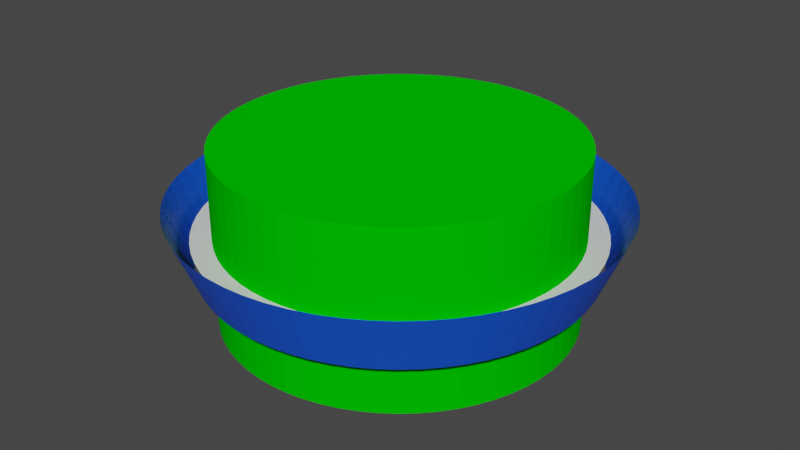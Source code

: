 # Source: Waypoint.blend  (saved by Blender 2.91.10; exported with 4.5.12 LTS)
import bpy
from mathutils import Matrix  # noqa: F401  (used for matrix-valued properties, if any)

bpy.ops.wm.read_factory_settings(use_empty=True)
scene = bpy.context.scene
scene.name = 'Scene'

# ---- collections
col_collection = bpy.data.collections.new('Collection'); scene.collection.children.link(col_collection)

# ---- materials (node trees are filled in below, after node groups)
mat_material_002 = bpy.data.materials.new('Material.002')
mat_material_002.use_transparent_shadow = False
mat_material_001 = bpy.data.materials.new('Material.001')
mat_material_001.use_transparent_shadow = False
mat_ue4collision = bpy.data.materials.new('UE4Collision')
mat_ue4collision.use_transparent_shadow = False
mat_ue4collision.diffuse_color = (0.0, 0.6, 0.0, 0.11)

# ---- material node trees
mat_material_002.use_nodes = True; mat_material_002.node_tree.nodes.clear()
_N = mat_material_002.node_tree.nodes; _L = mat_material_002.node_tree.links
n0 = _N.new('ShaderNodeBsdfPrincipled'); n0.name = 'Principled BSDF'; n0.location = (10, 300)
n0.distribution = 'GGX'
n0.subsurface_method = 'BURLEY'
n0.inputs[0].default_value = (0.005547, 0.09552, 0.8, 1.0)
n0.inputs[3].default_value = 1.45
n0.inputs[27].default_value = (0.0, 0.0, 0.0, 1.0)
n0.inputs[28].default_value = 1.0
n1 = _N.new('ShaderNodeOutputMaterial'); n1.name = 'Material Output'; n1.location = (300, 300)
_L.new(n0.outputs[0], n1.inputs[0])
n1.is_active_output = True
mat_material_001.use_nodes = True; mat_material_001.node_tree.nodes.clear()
_N = mat_material_001.node_tree.nodes; _L = mat_material_001.node_tree.links
n0 = _N.new('ShaderNodeBsdfPrincipled'); n0.name = 'Principled BSDF'; n0.location = (10, 300)
n0.distribution = 'GGX'
n0.subsurface_method = 'BURLEY'
n0.inputs[3].default_value = 1.45
n0.inputs[27].default_value = (0.0, 0.0, 0.0, 1.0)
n0.inputs[28].default_value = 1.0
n1 = _N.new('ShaderNodeOutputMaterial'); n1.name = 'Material Output'; n1.location = (300, 300)
_L.new(n0.outputs[0], n1.inputs[0])
n1.is_active_output = True

# ---- world
world_world = bpy.data.worlds.new('World'); scene.world = world_world
world_world.use_nodes = True; world_world.node_tree.nodes.clear()
_N = world_world.node_tree.nodes; _L = world_world.node_tree.links
n0 = _N.new('ShaderNodeOutputWorld'); n0.name = 'World Output'; n0.location = (300, 300)
n1 = _N.new('ShaderNodeBackground'); n1.name = 'Background'; n1.location = (10, 300)
n1.inputs[0].default_value = (0.05088, 0.05088, 0.05088, 1.0)
_L.new(n1.outputs[0], n0.inputs[0])
n0.is_active_output = True
world_world.color = (0.05088, 0.05088, 0.05088)
world_world.use_sun_shadow = False
world_world.sun_shadow_jitter_overblur = 0.0

# ---- meshes
me_cone_003 = bpy.data.meshes.new('Cone.003')
me_cone_003.from_pydata([(6.732e-07, 1.253, 0.1755), (0.1228, 1.247, 0.1755), (0.2445, 1.229, 0.1755), (0.3638, 1.199, 0.1755), (0.4796, 1.158, 0.1755), (0.5908, 1.105, 0.1755), (0.6963, 1.042, 0.1755), (0.7951, 0.9688, 0.1755), (0.8862, 0.8862, 0.1755), (0.9688, 0.7951, 0.1755), (1.042, 0.6963, 0.1755), (1.105, 0.5908, 0.1755), (1.158, 0.4796, 0.1755), (1.199, 0.3638, 0.1755), (1.229, 0.2445, 0.1755), (1.247, 0.1228, 0.1755), (1.253, 7.613e-08, 0.1755), (1.247, -0.1228, 0.1755), (1.229, -0.2445, 0.1755), (1.199, -0.3638, 0.1755), (1.158, -0.4796, 0.1755), (1.105, -0.5908, 0.1755), (1.042, -0.6963, 0.1755), (0.9688, -0.7951, 0.1755), (0.8862, -0.8862, 0.1755), (0.7951, -0.9688, 0.1755), (0.6963, -1.042, 0.1755), (0.5908, -1.105, 0.1755), (0.4796, -1.158, 0.1755), (0.3638, -1.199, 0.1755), (0.2445, -1.229, 0.1755), (0.1228, -1.247, 0.1755), (-3.328e-07, -1.253, 0.1755), (-0.1228, -1.247, 0.1755), (-0.2445, -1.229, 0.1755), (-0.3638, -1.199, 0.1755), (-0.4796, -1.158, 0.1755), (-0.5908, -1.105, 0.1755), (-0.6963, -1.042, 0.1755), (-0.7951, -0.9688, 0.1755), (-0.8862, -0.8862, 0.1755), (-0.9688, -0.7951, 0.1755), (-1.042, -0.6963, 0.1755), (-1.105, -0.5908, 0.1755), (-1.158, -0.4796, 0.1755), (-1.199, -0.3638, 0.1755), (-1.229, -0.2445, 0.1755), (-1.247, -0.1228, 0.1755), (-1.253, -3.024e-07, 0.1755), (-1.247, 0.1228, 0.1755), (-1.229, 0.2445, 0.1755), (-1.199, 0.3638, 0.1755), (-1.158, 0.4796, 0.1755), (-1.105, 0.5908, 0.1755), (-1.042, 0.6963, 0.1755), (-0.9688, 0.7951, 0.1755), (-0.8862, 0.8862, 0.1755), (-0.7951, 0.9688, 0.1755), (-0.6963, 1.042, 0.1755), (-0.5908, 1.105, 0.1755), (-0.4796, 1.158, 0.1755), (-0.3638, 1.199, 0.1755), (-0.2445, 1.229, 0.1755), (-0.1229, 1.247, 0.1755), (6.732e-07, 1.107, -0.1755), (0.1085, 1.101, -0.1755), (0.2159, 1.085, -0.1755), (0.3212, 1.059, -0.1755), (0.4235, 1.022, -0.1755), (0.5217, 0.976, -0.1755), (0.6148, 0.9201, -0.1755), (0.702, 0.8554, -0.1755), (0.7825, 0.7825, -0.1755), (0.8554, 0.702, -0.1755), (0.9201, 0.6148, -0.1755), (0.976, 0.5217, -0.1755), (1.022, 0.4235, -0.1755), (1.059, 0.3212, -0.1755), (1.085, 0.2159, -0.1755), (1.101, 0.1085, -0.1755), (1.107, 1e-07, -0.1755), (1.101, -0.1085, -0.1755), (1.085, -0.2159, -0.1755), (1.059, -0.3212, -0.1755), (1.022, -0.4235, -0.1755), (0.976, -0.5217, -0.1755), (0.9201, -0.6148, -0.1755), (0.8554, -0.702, -0.1755), (0.7825, -0.7825, -0.1755), (0.702, -0.8554, -0.1755), (0.6148, -0.9201, -0.1755), (0.5217, -0.976, -0.1755), (0.4235, -1.022, -0.1755), (0.3212, -1.059, -0.1755), (0.2159, -1.085, -0.1755), (0.1085, -1.101, -0.1755), (-2.15e-07, -1.107, -0.1755), (-0.1085, -1.101, -0.1755), (-0.2159, -1.085, -0.1755), (-0.3212, -1.059, -0.1755), (-0.4235, -1.022, -0.1755), (-0.5217, -0.976, -0.1755), (-0.6148, -0.9201, -0.1755), (-0.702, -0.8554, -0.1755), (-0.7825, -0.7825, -0.1755), (-0.8554, -0.702, -0.1755), (-0.9201, -0.6148, -0.1755), (-0.976, -0.5217, -0.1755), (-1.022, -0.4235, -0.1755), (-1.059, -0.3212, -0.1755), (-1.085, -0.2159, -0.1755), (-1.101, -0.1085, -0.1755), (-1.107, -2.342e-07, -0.1755), (-1.101, 0.1085, -0.1755), (-1.085, 0.2159, -0.1755), (-1.059, 0.3212, -0.1755), (-1.022, 0.4235, -0.1755), (-0.976, 0.5217, -0.1755), (-0.9201, 0.6148, -0.1755), (-0.8554, 0.702, -0.1755), (-0.7825, 0.7825, -0.1755), (-0.702, 0.8554, -0.1755), (-0.6148, 0.9201, -0.1755), (-0.5217, 0.976, -0.1755), (-0.4235, 1.022, -0.1755), (-0.3212, 1.059, -0.1755), (-0.2159, 1.085, -0.1755), (-0.1085, 1.101, -0.1755)], [], [(126, 62, 63, 127), (125, 61, 62, 126), (124, 60, 61, 125), (123, 59, 60, 124), (122, 58, 59, 123), (121, 57, 58, 122), (120, 56, 57, 121), (119, 55, 56, 120), (118, 54, 55, 119), (117, 53, 54, 118), (116, 52, 53, 117), (115, 51, 52, 116), (114, 50, 51, 115), (113, 49, 50, 114), (112, 48, 49, 113), (111, 47, 48, 112), (110, 46, 47, 111), (109, 45, 46, 110), (108, 44, 45, 109), (107, 43, 44, 108), (106, 42, 43, 107), (105, 41, 42, 106), (104, 40, 41, 105), (103, 39, 40, 104), (102, 38, 39, 103), (101, 37, 38, 102), (100, 36, 37, 101), (99, 35, 36, 100), (98, 34, 35, 99), (97, 33, 34, 98), (96, 32, 33, 97), (95, 31, 32, 96), (94, 30, 31, 95), (93, 29, 30, 94), (92, 28, 29, 93), (91, 27, 28, 92), (90, 26, 27, 91), (89, 25, 26, 90), (88, 24, 25, 89), (87, 23, 24, 88), (86, 22, 23, 87), (85, 21, 22, 86), (84, 20, 21, 85), (83, 19, 20, 84), (82, 18, 19, 83), (81, 17, 18, 82), (80, 16, 17, 81), (79, 15, 16, 80), (78, 14, 15, 79), (77, 13, 14, 78), (76, 12, 13, 77), (75, 11, 12, 76), (74, 10, 11, 75), (73, 9, 10, 74), (72, 8, 9, 73), (71, 7, 8, 72), (70, 6, 7, 71), (69, 5, 6, 70), (68, 4, 5, 69), (67, 3, 4, 68), (66, 2, 3, 67), (65, 1, 2, 66), (64, 0, 1, 65), (127, 63, 0, 64)])
_uv = me_cone_003.uv_layers.new(name='UVMap')
_uv.uv.foreach_set('vector', [0.8723, 0.4808, 0.9992, 0.4753, 0.9992, 0.5244, 0.8722, 0.5175, 0.8687, 0.4443, 0.9944, 0.4264, 0.9992, 0.4753, 0.8723, 0.4808, 0.8615, 0.4083, 0.9849, 0.3783, 0.9944, 0.4264, 0.8687, 0.4443, 0.8509, 0.3732, 0.9707, 0.3312, 0.9849, 0.3783, 0.8615, 0.4083, 0.8369, 0.3394, 0.952, 0.2859, 0.9707, 0.3312, 0.8509, 0.3732, 0.8196, 0.3071, 0.9289, 0.2425, 0.952, 0.2859, 0.8369, 0.3394, 0.7992, 0.2766, 0.9016, 0.2017, 0.9289, 0.2425, 0.8196, 0.3071, 0.776, 0.2483, 0.8705, 0.1637, 0.9016, 0.2017, 0.7992, 0.2766, 0.75, 0.2225, 0.8358, 0.129, 0.8705, 0.1637, 0.776, 0.2483, 0.7217, 0.1993, 0.7978, 0.09779, 0.8358, 0.129, 0.75, 0.2225, 0.6912, 0.179, 0.757, 0.07051, 0.7978, 0.09779, 0.7217, 0.1993, 0.6588, 0.1618, 0.7137, 0.04736, 0.757, 0.07051, 0.6912, 0.179, 0.6249, 0.1479, 0.6683, 0.02858, 0.7137, 0.04736, 0.6588, 0.1618, 0.5898, 0.1373, 0.6213, 0.01435, 0.6683, 0.02858, 0.6249, 0.1479, 0.5539, 0.1303, 0.5731, 0.004788, 0.6213, 0.01435, 0.5898, 0.1373, 0.5174, 0.1268, 0.5242, 0.0, 0.5731, 0.004788, 0.5539, 0.1303, 0.4807, 0.1269, 0.4751, 2.395e-05, 0.5242, 0.0, 0.5174, 0.1268, 0.4443, 0.1305, 0.4263, 0.004868, 0.4751, 2.395e-05, 0.4807, 0.1269, 0.4084, 0.1377, 0.3781, 0.01448, 0.4263, 0.004868, 0.4443, 0.1305, 0.3733, 0.1485, 0.3311, 0.02877, 0.3781, 0.01448, 0.4084, 0.1377, 0.3395, 0.1626, 0.2857, 0.04761, 0.3311, 0.02877, 0.3733, 0.1485, 0.3072, 0.18, 0.2424, 0.0708, 0.2857, 0.04761, 0.3395, 0.1626, 0.2768, 0.2005, 0.2016, 0.09813, 0.2424, 0.0708, 0.3072, 0.18, 0.2486, 0.2239, 0.1637, 0.1293, 0.2016, 0.09813, 0.2768, 0.2005, 0.2227, 0.2498, 0.129, 0.1641, 0.1637, 0.1293, 0.2486, 0.2239, 0.1995, 0.2782, 0.09784, 0.2021, 0.129, 0.1641, 0.2227, 0.2498, 0.1792, 0.3087, 0.07056, 0.2429, 0.09784, 0.2021, 0.1995, 0.2782, 0.1619, 0.3411, 0.04741, 0.2862, 0.07056, 0.2429, 0.1792, 0.3087, 0.148, 0.375, 0.02863, 0.3316, 0.04741, 0.2862, 0.1619, 0.3411, 0.1374, 0.4101, 0.01439, 0.3786, 0.02863, 0.3316, 0.148, 0.375, 0.1304, 0.4461, 0.004817, 0.4268, 0.01439, 0.3786, 0.1374, 0.4101, 0.1269, 0.4826, 8.523e-06, 0.4757, 0.004817, 0.4268, 0.1304, 0.4461, 0.1269, 0.5193, 0.0, 0.5248, 8.523e-06, 0.4757, 0.1269, 0.4826, 0.1305, 0.5558, 0.004792, 0.5737, 0.0, 0.5248, 0.1269, 0.5193, 0.1377, 0.5918, 0.01434, 0.6219, 0.004792, 0.5737, 0.1305, 0.5558, 0.1484, 0.6269, 0.02857, 0.6689, 0.01434, 0.6219, 0.1377, 0.5918, 0.1624, 0.6607, 0.04733, 0.7143, 0.02857, 0.6689, 0.1484, 0.6269, 0.1797, 0.693, 0.07044, 0.7576, 0.04733, 0.7143, 0.1624, 0.6607, 0.2, 0.7235, 0.09769, 0.7984, 0.07044, 0.7576, 0.1797, 0.693, 0.2233, 0.7518, 0.1288, 0.8364, 0.09769, 0.7984, 0.2, 0.7235, 0.2493, 0.7776, 0.1635, 0.8711, 0.1288, 0.8364, 0.2233, 0.7518, 0.2776, 0.8008, 0.2015, 0.9023, 0.1635, 0.8711, 0.2493, 0.7776, 0.3081, 0.8211, 0.2423, 0.9295, 0.2015, 0.9023, 0.2776, 0.8008, 0.3404, 0.8382, 0.2856, 0.9527, 0.2423, 0.9295, 0.3081, 0.8211, 0.3743, 0.8522, 0.331, 0.9714, 0.2856, 0.9527, 0.3404, 0.8382, 0.4094, 0.8627, 0.378, 0.9857, 0.331, 0.9714, 0.3743, 0.8522, 0.4454, 0.8697, 0.4262, 0.9952, 0.378, 0.9857, 0.4094, 0.8627, 0.4818, 0.8731, 0.475, 1.0, 0.4262, 0.9952, 0.4454, 0.8697, 0.5185, 0.8731, 0.5241, 1.0, 0.475, 1.0, 0.4818, 0.8731, 0.555, 0.8694, 0.573, 0.9952, 0.5241, 1.0, 0.5185, 0.8731, 0.591, 0.8622, 0.6212, 0.9856, 0.573, 0.9952, 0.555, 0.8694, 0.6261, 0.8515, 0.6682, 0.9713, 0.6212, 0.9856, 0.591, 0.8622, 0.6599, 0.8374, 0.7136, 0.9525, 0.6682, 0.9713, 0.6261, 0.8515, 0.6922, 0.8201, 0.7569, 0.9294, 0.7136, 0.9525, 0.6599, 0.8374, 0.7227, 0.7997, 0.7978, 0.902, 0.7569, 0.9294, 0.6922, 0.8201, 0.7509, 0.7764, 0.8357, 0.8709, 0.7978, 0.902, 0.7227, 0.7997, 0.7768, 0.7504, 0.8705, 0.8361, 0.8357, 0.8709, 0.7509, 0.7764, 0.8, 0.722, 0.9016, 0.7981, 0.8705, 0.8361, 0.7768, 0.7504, 0.8202, 0.6915, 0.9289, 0.7572, 0.9016, 0.7981, 0.8, 0.722, 0.8374, 0.6591, 0.952, 0.7139, 0.9289, 0.7572, 0.8202, 0.6915, 0.8513, 0.6251, 0.9707, 0.6685, 0.952, 0.7139, 0.8374, 0.6591, 0.8618, 0.59, 0.9849, 0.6214, 0.9707, 0.6685, 0.8513, 0.6251, 0.8688, 0.554, 0.9944, 0.5733, 0.9849, 0.6214, 0.8618, 0.59, 0.8722, 0.5175, 0.9992, 0.5244, 0.9944, 0.5733, 0.8688, 0.554])
me_cone_003.materials.append(mat_material_002)
me_cone_003.use_remesh_fix_poles = True
me_cone_003.use_remesh_preserve_attributes = False
me_cone_003.use_mirror_vertex_groups = False
me_cone_003.update()
me_cone_001 = bpy.data.meshes.new('Cone.001')
me_cone_001.from_pydata([(6.24e-07, 1.12, 1.49e-08), (0.1098, 1.115, 1.49e-08), (0.2185, 1.098, 1.49e-08), (0.3251, 1.072, 1.49e-08), (0.4286, 1.035, 1.49e-08), (0.528, 0.9878, 1.49e-08), (0.6222, 0.9312, 1.49e-08), (0.7105, 0.8658, 1.49e-08), (0.792, 0.792, 1.49e-08), (0.8658, 0.7105, 1.49e-08), (0.9312, 0.6222, 1.49e-08), (0.9878, 0.528, 1.49e-08), (1.035, 0.4286, 1.49e-08), (1.072, 0.3251, 1.49e-08), (1.098, 0.2185, 1.49e-08), (1.115, 0.1098, 1.49e-08), (1.12, 5.408e-08, 1.49e-08), (1.115, -0.1098, 1.49e-08), (1.098, -0.2185, 1.49e-08), (1.072, -0.3251, 1.49e-08), (1.035, -0.4286, 1.49e-08), (0.9878, -0.528, 1.49e-08), (0.9312, -0.6222, 1.49e-08), (0.8658, -0.7105, 1.49e-08), (0.792, -0.792, 1.49e-08), (0.7105, -0.8658, 1.49e-08), (0.6222, -0.9312, 1.49e-08), (0.528, -0.9878, 1.49e-08), (0.4286, -1.035, 1.49e-08), (0.3251, -1.072, 1.49e-08), (0.2185, -1.098, 1.49e-08), (0.1098, -1.115, 1.49e-08), (-2.75e-07, -1.12, 1.49e-08), (-0.1098, -1.115, 1.49e-08), (-0.2185, -1.098, 1.49e-08), (-0.3251, -1.072, 1.49e-08), (-0.4286, -1.035, 1.49e-08), (-0.528, -0.9878, 1.49e-08), (-0.6222, -0.9312, 1.49e-08), (-0.7105, -0.8658, 1.49e-08), (-0.792, -0.792, 1.49e-08), (-0.8658, -0.7105, 1.49e-08), (-0.9312, -0.6222, 1.49e-08), (-0.9878, -0.528, 1.49e-08), (-1.035, -0.4286, 1.49e-08), (-1.072, -0.3251, 1.49e-08), (-1.098, -0.2185, 1.49e-08), (-1.115, -0.1098, 1.49e-08), (-1.12, -2.841e-07, 1.49e-08), (-1.115, 0.1098, 1.49e-08), (-1.098, 0.2185, 1.49e-08), (-1.072, 0.3251, 1.49e-08), (-1.035, 0.4286, 1.49e-08), (-0.9878, 0.528, 1.49e-08), (-0.9312, 0.6222, 1.49e-08), (-0.8658, 0.7105, 1.49e-08), (-0.792, 0.792, 1.49e-08), (-0.7105, 0.8658, 1.49e-08), (-0.6222, 0.9312, 1.49e-08), (-0.528, 0.9878, 1.49e-08), (-0.4286, 1.035, 1.49e-08), (-0.3251, 1.072, 1.49e-08), (-0.2185, 1.098, 1.49e-08), (-0.1098, 1.115, 1.49e-08)], [], [(1, 0, 63, 62, 61, 60, 59, 58, 57, 56, 55, 54, 53, 52, 51, 50, 49, 48, 47, 46, 45, 44, 43, 42, 41, 40, 39, 38, 37, 36, 35, 34, 33, 32, 31, 30, 29, 28, 27, 26, 25, 24, 23, 22, 21, 20, 19, 18, 17, 16, 15, 14, 13, 12, 11, 10, 9, 8, 7, 6, 5, 4, 3, 2)])
_uv = me_cone_001.uv_layers.new(name='UVMap')
_uv.uv.foreach_set('vector', [0.549, 0.9976, 0.5, 1.0, 0.451, 0.9976, 0.4025, 0.9904, 0.3549, 0.9785, 0.3087, 0.9619, 0.2643, 0.941, 0.2222, 0.9157, 0.1828, 0.8865, 0.1464, 0.8536, 0.1135, 0.8172, 0.08427, 0.7778, 0.05904, 0.7357, 0.03806, 0.6913, 0.02153, 0.6451, 0.009608, 0.5975, 0.002408, 0.549, 2.682e-07, 0.5, 0.002408, 0.451, 0.009608, 0.4025, 0.02153, 0.3549, 0.03806, 0.3087, 0.05904, 0.2643, 0.08427, 0.2222, 0.1135, 0.1828, 0.1464, 0.1464, 0.1828, 0.1135, 0.2222, 0.08427, 0.2643, 0.05904, 0.3087, 0.03806, 0.3549, 0.02153, 0.4025, 0.009608, 0.451, 0.002408, 0.5, 1.192e-07, 0.549, 0.002408, 0.5975, 0.009607, 0.6451, 0.02153, 0.6913, 0.03806, 0.7357, 0.05904, 0.7778, 0.08427, 0.8172, 0.1135, 0.8536, 0.1464, 0.8865, 0.1828, 0.9157, 0.2222, 0.941, 0.2643, 0.9619, 0.3087, 0.9785, 0.3549, 0.9904, 0.4025, 0.9976, 0.451, 1.0, 0.5, 0.9976, 0.549, 0.9904, 0.5975, 0.9785, 0.6451, 0.9619, 0.6913, 0.941, 0.7357, 0.9157, 0.7778, 0.8865, 0.8172, 0.8536, 0.8536, 0.8172, 0.8865, 0.7778, 0.9157, 0.7357, 0.941, 0.6913, 0.9619, 0.6451, 0.9785, 0.5975, 0.9904])
me_cone_001.materials.append(mat_material_001)
me_cone_001.use_remesh_fix_poles = True
me_cone_001.use_remesh_preserve_attributes = False
me_cone_001.use_mirror_vertex_groups = False
me_cone_001.update()
me_cylinder = bpy.data.meshes.new('Cylinder')
me_cylinder.from_pydata([(0.0, 1.0, -0.5), (0.0, 1.0, 0.5), (0.09802, 0.9952, -0.5), (0.09802, 0.9952, 0.5), (0.1951, 0.9808, -0.5), (0.1951, 0.9808, 0.5), (0.2903, 0.9569, -0.5), (0.2903, 0.9569, 0.5), (0.3827, 0.9239, -0.5), (0.3827, 0.9239, 0.5), (0.4714, 0.8819, -0.5), (0.4714, 0.8819, 0.5), (0.5556, 0.8315, -0.5), (0.5556, 0.8315, 0.5), (0.6344, 0.773, -0.5), (0.6344, 0.773, 0.5), (0.7071, 0.7071, -0.5), (0.7071, 0.7071, 0.5), (0.773, 0.6344, -0.5), (0.773, 0.6344, 0.5), (0.8315, 0.5556, -0.5), (0.8315, 0.5556, 0.5), (0.8819, 0.4714, -0.5), (0.8819, 0.4714, 0.5), (0.9239, 0.3827, -0.5), (0.9239, 0.3827, 0.5), (0.9569, 0.2903, -0.5), (0.9569, 0.2903, 0.5), (0.9808, 0.1951, -0.5), (0.9808, 0.1951, 0.5), (0.9952, 0.09802, -0.5), (0.9952, 0.09802, 0.5), (1.0, -1.629e-07, -0.5), (1.0, -1.629e-07, 0.5), (0.9952, -0.09802, -0.5), (0.9952, -0.09802, 0.5), (0.9808, -0.1951, -0.5), (0.9808, -0.1951, 0.5), (0.9569, -0.2903, -0.5), (0.9569, -0.2903, 0.5), (0.9239, -0.3827, -0.5), (0.9239, -0.3827, 0.5), (0.8819, -0.4714, -0.5), (0.8819, -0.4714, 0.5), (0.8315, -0.5556, -0.5), (0.8315, -0.5556, 0.5), (0.773, -0.6344, -0.5), (0.773, -0.6344, 0.5), (0.7071, -0.7071, -0.5), (0.7071, -0.7071, 0.5), (0.6344, -0.773, -0.5), (0.6344, -0.773, 0.5), (0.5556, -0.8315, -0.5), (0.5556, -0.8315, 0.5), (0.4714, -0.8819, -0.5), (0.4714, -0.8819, 0.5), (0.3827, -0.9239, -0.5), (0.3827, -0.9239, 0.5), (0.2903, -0.9569, -0.5), (0.2903, -0.9569, 0.5), (0.1951, -0.9808, -0.5), (0.1951, -0.9808, 0.5), (0.09802, -0.9952, -0.5), (0.09802, -0.9952, 0.5), (-8.027e-07, -1.0, -0.5), (-8.027e-07, -1.0, 0.5), (-0.09802, -0.9952, -0.5), (-0.09802, -0.9952, 0.5), (-0.1951, -0.9808, -0.5), (-0.1951, -0.9808, 0.5), (-0.2903, -0.9569, -0.5), (-0.2903, -0.9569, 0.5), (-0.3827, -0.9239, -0.5), (-0.3827, -0.9239, 0.5), (-0.4714, -0.8819, -0.5), (-0.4714, -0.8819, 0.5), (-0.5556, -0.8315, -0.5), (-0.5556, -0.8315, 0.5), (-0.6344, -0.773, -0.5), (-0.6344, -0.773, 0.5), (-0.7071, -0.7071, -0.5), (-0.7071, -0.7071, 0.5), (-0.773, -0.6344, -0.5), (-0.773, -0.6344, 0.5), (-0.8315, -0.5556, -0.5), (-0.8315, -0.5556, 0.5), (-0.8819, -0.4714, -0.5), (-0.8819, -0.4714, 0.5), (-0.9239, -0.3827, -0.5), (-0.9239, -0.3827, 0.5), (-0.9569, -0.2903, -0.5), (-0.9569, -0.2903, 0.5), (-0.9808, -0.1951, -0.5), (-0.9808, -0.1951, 0.5), (-0.9952, -0.09802, -0.5), (-0.9952, -0.09802, 0.5), (-1.0, -4.649e-07, -0.5), (-1.0, -4.649e-07, 0.5), (-0.9952, 0.09802, -0.5), (-0.9952, 0.09802, 0.5), (-0.9808, 0.1951, -0.5), (-0.9808, 0.1951, 0.5), (-0.9569, 0.2903, -0.5), (-0.9569, 0.2903, 0.5), (-0.9239, 0.3827, -0.5), (-0.9239, 0.3827, 0.5), (-0.8819, 0.4714, -0.5), (-0.8819, 0.4714, 0.5), (-0.8315, 0.5556, -0.5), (-0.8315, 0.5556, 0.5), (-0.773, 0.6344, -0.5), (-0.773, 0.6344, 0.5), (-0.7071, 0.7071, -0.5), (-0.7071, 0.7071, 0.5), (-0.6344, 0.773, -0.5), (-0.6344, 0.773, 0.5), (-0.5556, 0.8315, -0.5), (-0.5556, 0.8315, 0.5), (-0.4714, 0.8819, -0.5), (-0.4714, 0.8819, 0.5), (-0.3827, 0.9239, -0.5), (-0.3827, 0.9239, 0.5), (-0.2903, 0.9569, -0.5), (-0.2903, 0.9569, 0.5), (-0.1951, 0.9808, -0.5), (-0.1951, 0.9808, 0.5), (-0.09802, 0.9952, -0.5), (-0.09802, 0.9952, 0.5)], [], [(0, 1, 3, 2), (2, 3, 5, 4), (4, 5, 7, 6), (6, 7, 9, 8), (8, 9, 11, 10), (10, 11, 13, 12), (12, 13, 15, 14), (14, 15, 17, 16), (16, 17, 19, 18), (18, 19, 21, 20), (20, 21, 23, 22), (22, 23, 25, 24), (24, 25, 27, 26), (26, 27, 29, 28), (28, 29, 31, 30), (30, 31, 33, 32), (32, 33, 35, 34), (34, 35, 37, 36), (36, 37, 39, 38), (38, 39, 41, 40), (40, 41, 43, 42), (42, 43, 45, 44), (44, 45, 47, 46), (46, 47, 49, 48), (48, 49, 51, 50), (50, 51, 53, 52), (52, 53, 55, 54), (54, 55, 57, 56), (56, 57, 59, 58), (58, 59, 61, 60), (60, 61, 63, 62), (62, 63, 65, 64), (64, 65, 67, 66), (66, 67, 69, 68), (68, 69, 71, 70), (70, 71, 73, 72), (72, 73, 75, 74), (74, 75, 77, 76), (76, 77, 79, 78), (78, 79, 81, 80), (80, 81, 83, 82), (82, 83, 85, 84), (84, 85, 87, 86), (86, 87, 89, 88), (88, 89, 91, 90), (90, 91, 93, 92), (92, 93, 95, 94), (94, 95, 97, 96), (96, 97, 99, 98), (98, 99, 101, 100), (100, 101, 103, 102), (102, 103, 105, 104), (104, 105, 107, 106), (106, 107, 109, 108), (108, 109, 111, 110), (110, 111, 113, 112), (112, 113, 115, 114), (114, 115, 117, 116), (116, 117, 119, 118), (118, 119, 121, 120), (120, 121, 123, 122), (122, 123, 125, 124), (3, 1, 127, 125, 123, 121, 119, 117, 115, 113, 111, 109, 107, 105, 103, 101, 99, 97, 95, 93, 91, 89, 87, 85, 83, 81, 79, 77, 75, 73, 71, 69, 67, 65, 63, 61, 59, 57, 55, 53, 51, 49, 47, 45, 43, 41, 39, 37, 35, 33, 31, 29, 27, 25, 23, 21, 19, 17, 15, 13, 11, 9, 7, 5), (124, 125, 127, 126), (126, 127, 1, 0), (0, 2, 4, 6, 8, 10, 12, 14, 16, 18, 20, 22, 24, 26, 28, 30, 32, 34, 36, 38, 40, 42, 44, 46, 48, 50, 52, 54, 56, 58, 60, 62, 64, 66, 68, 70, 72, 74, 76, 78, 80, 82, 84, 86, 88, 90, 92, 94, 96, 98, 100, 102, 104, 106, 108, 110, 112, 114, 116, 118, 120, 122, 124, 126)])
_uv = me_cylinder.uv_layers.new(name='UVMap')
_uv.uv.foreach_set('vector', [1.0, 0.5, 1.0, 1.0, 0.9844, 1.0, 0.9844, 0.5, 0.9844, 0.5, 0.9844, 1.0, 0.9688, 1.0, 0.9688, 0.5, 0.9688, 0.5, 0.9688, 1.0, 0.9531, 1.0, 0.9531, 0.5, 0.9531, 0.5, 0.9531, 1.0, 0.9375, 1.0, 0.9375, 0.5, 0.9375, 0.5, 0.9375, 1.0, 0.9219, 1.0, 0.9219, 0.5, 0.9219, 0.5, 0.9219, 1.0, 0.9062, 1.0, 0.9062, 0.5, 0.9062, 0.5, 0.9062, 1.0, 0.8906, 1.0, 0.8906, 0.5, 0.8906, 0.5, 0.8906, 1.0, 0.875, 1.0, 0.875, 0.5, 0.875, 0.5, 0.875, 1.0, 0.8594, 1.0, 0.8594, 0.5, 0.8594, 0.5, 0.8594, 1.0, 0.8438, 1.0, 0.8438, 0.5, 0.8438, 0.5, 0.8438, 1.0, 0.8281, 1.0, 0.8281, 0.5, 0.8281, 0.5, 0.8281, 1.0, 0.8125, 1.0, 0.8125, 0.5, 0.8125, 0.5, 0.8125, 1.0, 0.7969, 1.0, 0.7969, 0.5, 0.7969, 0.5, 0.7969, 1.0, 0.7812, 1.0, 0.7812, 0.5, 0.7812, 0.5, 0.7812, 1.0, 0.7656, 1.0, 0.7656, 0.5, 0.7656, 0.5, 0.7656, 1.0, 0.75, 1.0, 0.75, 0.5, 0.75, 0.5, 0.75, 1.0, 0.7344, 1.0, 0.7344, 0.5, 0.7344, 0.5, 0.7344, 1.0, 0.7188, 1.0, 0.7188, 0.5, 0.7188, 0.5, 0.7188, 1.0, 0.7031, 1.0, 0.7031, 0.5, 0.7031, 0.5, 0.7031, 1.0, 0.6875, 1.0, 0.6875, 0.5, 0.6875, 0.5, 0.6875, 1.0, 0.6719, 1.0, 0.6719, 0.5, 0.6719, 0.5, 0.6719, 1.0, 0.6562, 1.0, 0.6562, 0.5, 0.6562, 0.5, 0.6562, 1.0, 0.6406, 1.0, 0.6406, 0.5, 0.6406, 0.5, 0.6406, 1.0, 0.625, 1.0, 0.625, 0.5, 0.625, 0.5, 0.625, 1.0, 0.6094, 1.0, 0.6094, 0.5, 0.6094, 0.5, 0.6094, 1.0, 0.5938, 1.0, 0.5938, 0.5, 0.5938, 0.5, 0.5938, 1.0, 0.5781, 1.0, 0.5781, 0.5, 0.5781, 0.5, 0.5781, 1.0, 0.5625, 1.0, 0.5625, 0.5, 0.5625, 0.5, 0.5625, 1.0, 0.5469, 1.0, 0.5469, 0.5, 0.5469, 0.5, 0.5469, 1.0, 0.5312, 1.0, 0.5312, 0.5, 0.5312, 0.5, 0.5312, 1.0, 0.5156, 1.0, 0.5156, 0.5, 0.5156, 0.5, 0.5156, 1.0, 0.5, 1.0, 0.5, 0.5, 0.5, 0.5, 0.5, 1.0, 0.4844, 1.0, 0.4844, 0.5, 0.4844, 0.5, 0.4844, 1.0, 0.4688, 1.0, 0.4688, 0.5, 0.4688, 0.5, 0.4688, 1.0, 0.4531, 1.0, 0.4531, 0.5, 0.4531, 0.5, 0.4531, 1.0, 0.4375, 1.0, 0.4375, 0.5, 0.4375, 0.5, 0.4375, 1.0, 0.4219, 1.0, 0.4219, 0.5, 0.4219, 0.5, 0.4219, 1.0, 0.4062, 1.0, 0.4062, 0.5, 0.4062, 0.5, 0.4062, 1.0, 0.3906, 1.0, 0.3906, 0.5, 0.3906, 0.5, 0.3906, 1.0, 0.375, 1.0, 0.375, 0.5, 0.375, 0.5, 0.375, 1.0, 0.3594, 1.0, 0.3594, 0.5, 0.3594, 0.5, 0.3594, 1.0, 0.3438, 1.0, 0.3438, 0.5, 0.3438, 0.5, 0.3438, 1.0, 0.3281, 1.0, 0.3281, 0.5, 0.3281, 0.5, 0.3281, 1.0, 0.3125, 1.0, 0.3125, 0.5, 0.3125, 0.5, 0.3125, 1.0, 0.2969, 1.0, 0.2969, 0.5, 0.2969, 0.5, 0.2969, 1.0, 0.2812, 1.0, 0.2812, 0.5, 0.2812, 0.5, 0.2812, 1.0, 0.2656, 1.0, 0.2656, 0.5, 0.2656, 0.5, 0.2656, 1.0, 0.25, 1.0, 0.25, 0.5, 0.25, 0.5, 0.25, 1.0, 0.2344, 1.0, 0.2344, 0.5, 0.2344, 0.5, 0.2344, 1.0, 0.2188, 1.0, 0.2188, 0.5, 0.2188, 0.5, 0.2188, 1.0, 0.2031, 1.0, 0.2031, 0.5, 0.2031, 0.5, 0.2031, 1.0, 0.1875, 1.0, 0.1875, 0.5, 0.1875, 0.5, 0.1875, 1.0, 0.1719, 1.0, 0.1719, 0.5, 0.1719, 0.5, 0.1719, 1.0, 0.1562, 1.0, 0.1562, 0.5, 0.1562, 0.5, 0.1562, 1.0, 0.1406, 1.0, 0.1406, 0.5, 0.1406, 0.5, 0.1406, 1.0, 0.125, 1.0, 0.125, 0.5, 0.125, 0.5, 0.125, 1.0, 0.1094, 1.0, 0.1094, 0.5, 0.1094, 0.5, 0.1094, 1.0, 0.09375, 1.0, 0.09375, 0.5, 0.09375, 0.5, 0.09375, 1.0, 0.07812, 1.0, 0.07812, 0.5, 0.07812, 0.5, 0.07812, 1.0, 0.0625, 1.0, 0.0625, 0.5, 0.0625, 0.5, 0.0625, 1.0, 0.04688, 1.0, 0.04688, 0.5, 0.04688, 0.5, 0.04688, 1.0, 0.03125, 1.0, 0.03125, 0.5, 0.2735, 0.4888, 0.25, 0.49, 0.2265, 0.4888, 0.2032, 0.4854, 0.1803, 0.4797, 0.1582, 0.4717, 0.1369, 0.4617, 0.1167, 0.4496, 0.09775, 0.4355, 0.08029, 0.4197, 0.06448, 0.4023, 0.05045, 0.3833, 0.03834, 0.3631, 0.02827, 0.3418, 0.02033, 0.3197, 0.01461, 0.2968, 0.01116, 0.2735, 0.01, 0.25, 0.01116, 0.2265, 0.01461, 0.2032, 0.02033, 0.1803, 0.02827, 0.1582, 0.03834, 0.1369, 0.05045, 0.1167, 0.06448, 0.09775, 0.08029, 0.08029, 0.09775, 0.06448, 0.1167, 0.05045, 0.1369, 0.03834, 0.1582, 0.02827, 0.1803, 0.02033, 0.2032, 0.01461, 0.2265, 0.01116, 0.25, 0.01, 0.2735, 0.01116, 0.2968, 0.01461, 0.3197, 0.02033, 0.3418, 0.02827, 0.3631, 0.03834, 0.3833, 0.05045, 0.4023, 0.06448, 0.4197, 0.08029, 0.4355, 0.09775, 0.4496, 0.1167, 0.4617, 0.1369, 0.4717, 0.1582, 0.4797, 0.1803, 0.4854, 0.2032, 0.4888, 0.2265, 0.49, 0.25, 0.4888, 0.2735, 0.4854, 0.2968, 0.4797, 0.3197, 0.4717, 0.3418, 0.4617, 0.3631, 0.4496, 0.3833, 0.4355, 0.4023, 0.4197, 0.4197, 0.4023, 0.4355, 0.3833, 0.4496, 0.3631, 0.4617, 0.3418, 0.4717, 0.3197, 0.4797, 0.2968, 0.4854, 0.03125, 0.5, 0.03125, 1.0, 0.01562, 1.0, 0.01562, 0.5, 0.01562, 0.5, 0.01562, 1.0, 0.0, 1.0, 0.0, 0.5, 0.75, 0.49, 0.7735, 0.4888, 0.7968, 0.4854, 0.8197, 0.4797, 0.8418, 0.4717, 0.8631, 0.4617, 0.8833, 0.4496, 0.9023, 0.4355, 0.9197, 0.4197, 0.9355, 0.4023, 0.9496, 0.3833, 0.9617, 0.3631, 0.9717, 0.3418, 0.9797, 0.3197, 0.9854, 0.2968, 0.9888, 0.2735, 0.99, 0.25, 0.9888, 0.2265, 0.9854, 0.2032, 0.9797, 0.1803, 0.9717, 0.1582, 0.9617, 0.1369, 0.9496, 0.1167, 0.9355, 0.09775, 0.9197, 0.08029, 0.9023, 0.06448, 0.8833, 0.05045, 0.8631, 0.03834, 0.8418, 0.02827, 0.8197, 0.02033, 0.7968, 0.01461, 0.7735, 0.01116, 0.75, 0.01, 0.7265, 0.01116, 0.7032, 0.01461, 0.6803, 0.02033, 0.6582, 0.02827, 0.6369, 0.03834, 0.6167, 0.05045, 0.5977, 0.06448, 0.5803, 0.08029, 0.5645, 0.09775, 0.5504, 0.1167, 0.5383, 0.1369, 0.5283, 0.1582, 0.5203, 0.1803, 0.5146, 0.2032, 0.5112, 0.2265, 0.51, 0.25, 0.5112, 0.2735, 0.5146, 0.2968, 0.5203, 0.3197, 0.5283, 0.3418, 0.5383, 0.3631, 0.5504, 0.3833, 0.5645, 0.4023, 0.5803, 0.4197, 0.5977, 0.4355, 0.6167, 0.4496, 0.6369, 0.4617, 0.6582, 0.4717, 0.6803, 0.4797, 0.7032, 0.4854, 0.7265, 0.4888])
me_cylinder.materials.append(mat_ue4collision)
me_cylinder.use_remesh_fix_poles = True
me_cylinder.use_remesh_preserve_attributes = False
me_cylinder.use_mirror_vertex_groups = False
me_cylinder.update()

# ---- objects
ob_cone_003 = bpy.data.objects.new('Cone.003', me_cone_003)
ob_cone_001 = bpy.data.objects.new('Cone.001', me_cone_001)
ob_ucx_cone_001_00 = bpy.data.objects.new('UCX_Cone.001_00', me_cylinder)

# ---- transforms, parenting, visibility, modifiers, constraints
ob_cone_003.location = (0.0, 0.0, 0.08806)
ob_cone_003.scale = (0.997, 0.997, 1.0)
ob_cone_003.lineart.crease_threshold = 0.0
ob_cone_001.location = (0.0, 0.0, 0.0873)
ob_cone_001.scale = (0.997, 0.997, 1.0)
ob_cone_001.lineart.crease_threshold = 0.0
ob_ucx_cone_001_00.parent = ob_cone_001
ob_ucx_cone_001_00.matrix_parent_inverse = Matrix(((1.003, -0.0, 0.0, -0.0), (-0.0, 1.003, -0.0, 0.0), (0.0, -0.0, 1.0, -0.0873), (-0.0, 0.0, -0.0, 1.0)))
ob_ucx_cone_001_00.location = (0.0, 0.0, 0.08865)
ob_ucx_cone_001_00.show_wire = True
ob_ucx_cone_001_00.show_transparent = True
ob_ucx_cone_001_00.lineart.crease_threshold = 0.0

# ---- collection membership
col_collection.objects.link(ob_cone_003)
col_collection.objects.link(ob_cone_001)
col_collection.objects.link(ob_ucx_cone_001_00)

# ---- scene / render settings (as saved in the file)
scene.frame_start = 1; scene.frame_end = 250; scene.frame_set(1)
scene.render.engine = 'BLENDER_EEVEE_NEXT'
scene.cycles.use_denoising = False
scene.cycles.samples = 128
scene.cycles.sampling_pattern = 'TABULATED_SOBOL'
scene.cycles.use_adaptive_sampling = False
scene.cycles.use_light_tree = False
scene.view_settings.view_transform = 'Filmic'
bpy.context.view_layer.update()

# ---- added for rendering (the .blend has no active camera and no usable light): camera, sun
cam_auto = bpy.data.cameras.new('AutoCamera')
cam_auto.lens = 50.0
cam_auto.sensor_width = 36.0
cam_auto.clip_end = 1000.0
ob_auto_camera = bpy.data.objects.new('AutoCamera', cam_auto)
scene.collection.objects.link(ob_auto_camera)
ob_auto_camera.location = (3.39844, -4.07813, 2.80741)
ob_auto_camera.rotation_euler = (1.09748, -7.21219e-08, 0.694738)
scene.camera = ob_auto_camera
light_auto_sun = bpy.data.lights.new('AutoSun', 'SUN')
light_auto_sun.energy = 3.0
light_auto_sun.angle = 0.0523599
ob_auto_sun = bpy.data.objects.new('AutoSun', light_auto_sun)
scene.collection.objects.link(ob_auto_sun)
ob_auto_sun.rotation_euler = (0.872665, 0.174533, 0.523599)
bpy.context.view_layer.update()
